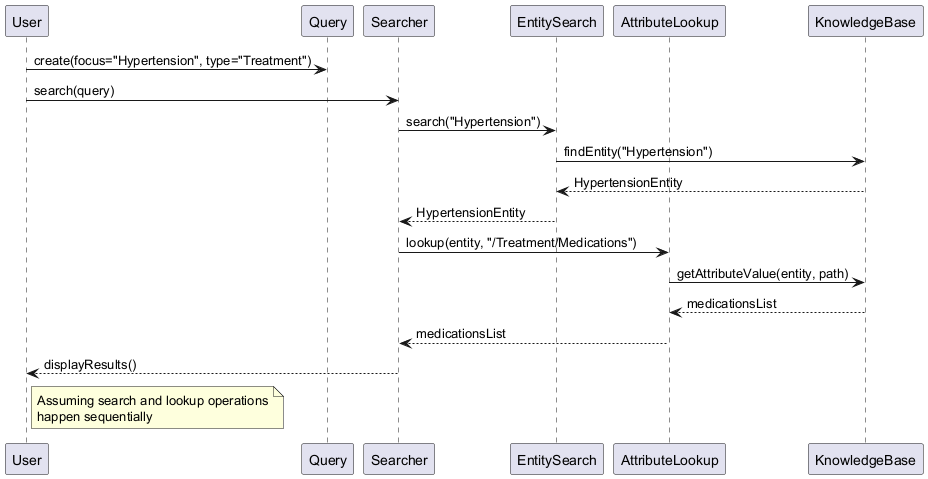

The diagram above was rendered by PlantUML. Its source (embedded in the PNG):
@startuml
participant User
participant Query
participant Searcher
participant EntitySearch
participant AttributeLookup
participant KnowledgeBase

User -> Query : create(focus="Hypertension", type="Treatment")
User -> Searcher : search(query)
Searcher -> EntitySearch : search("Hypertension")
EntitySearch -> KnowledgeBase : findEntity("Hypertension")
KnowledgeBase --> EntitySearch : HypertensionEntity
EntitySearch --> Searcher : HypertensionEntity
Searcher -> AttributeLookup : lookup(entity, "/Treatment/Medications")
AttributeLookup -> KnowledgeBase : getAttributeValue(entity, path)
KnowledgeBase --> AttributeLookup : medicationsList
AttributeLookup --> Searcher : medicationsList
Searcher --> User : displayResults()

note right of User
  Assuming search and lookup operations
  happen sequentially
endnote
@enduml